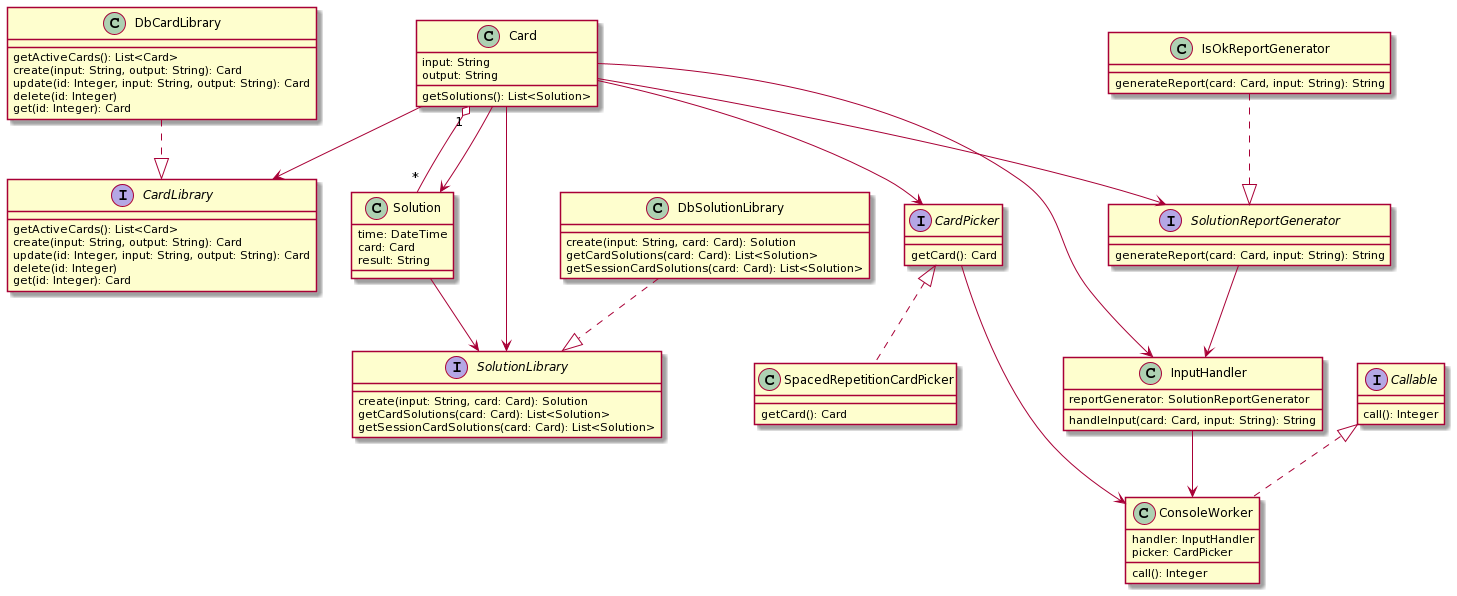

The diagram above was rendered by PlantUML. Its source (embedded in the PNG):
@startuml
class Card {
   input: String
   output: String
   getSolutions(): List<Solution>
}

class DbCardLibrary {
   getActiveCards(): List<Card>
   create(input: String, output: String): Card
   update(id: Integer, input: String, output: String): Card
   delete(id: Integer)
   get(id: Integer): Card

}

interface CardLibrary {
   getActiveCards(): List<Card>
   create(input: String, output: String): Card
   update(id: Integer, input: String, output: String): Card
   delete(id: Integer)
   get(id: Integer): Card

}

 DbCardLibrary ..|> CardLibrary

class Solution {
   time: DateTime
   card: Card
   result: String
}

interface SolutionLibrary {
   create(input: String, card: Card): Solution
   getCardSolutions(card: Card): List<Solution>
   getSessionCardSolutions(card: Card): List<Solution>
}

class DbSolutionLibrary {
   create(input: String, card: Card): Solution
   getCardSolutions(card: Card): List<Solution>
   getSessionCardSolutions(card: Card): List<Solution>
}

DbSolutionLibrary ..|> SolutionLibrary

interface CardPicker {
   getCard(): Card
}

class SpacedRepetitionCardPicker {
   getCard(): Card
}

interface SolutionReportGenerator {
   generateReport(card: Card, input: String): String
}

class IsOkReportGenerator {
   generateReport(card: Card, input: String): String
}

class InputHandler {
   reportGenerator: SolutionReportGenerator
   handleInput(card: Card, input: String): String
}


interface Callable {
call(): Integer
}

class ConsoleWorker {
handler: InputHandler
picker: CardPicker
call(): Integer

}


Callable <|.. ConsoleWorker

CardPicker <|.. SpacedRepetitionCardPicker

Card"1" o-- "*" Solution

Card --> CardPicker
Card --> CardLibrary
Card --> InputHandler
Card --> SolutionLibrary
Card --> SolutionReportGenerator
Solution --> SolutionLibrary
IsOkReportGenerator ..|> SolutionReportGenerator
SolutionReportGenerator --> InputHandler
 InputHandler --> ConsoleWorker 
 CardPicker --> ConsoleWorker 




Solution <-- Card
@enduml